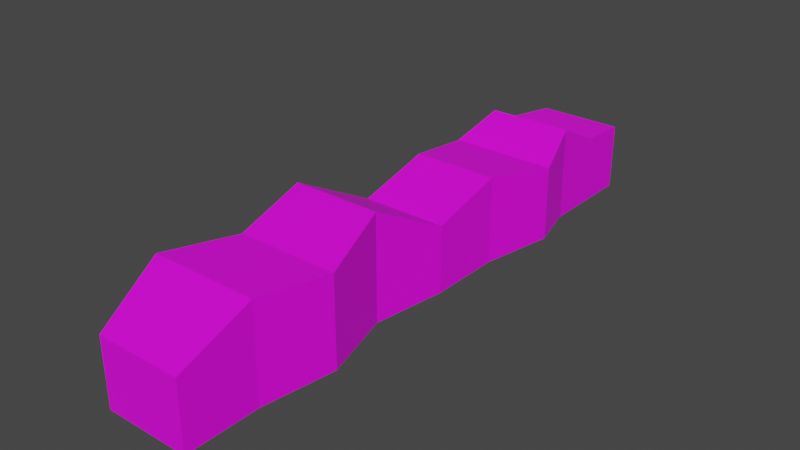 # Source: BooshGroup.blend  (saved by Blender 4.3.34; exported with 4.5.12 LTS)
import bpy
from mathutils import Matrix  # noqa: F401  (used for matrix-valued properties, if any)

bpy.ops.wm.read_factory_settings(use_empty=True)
scene = bpy.context.scene
scene.name = 'Scene'

# ---- collections
col_collection = bpy.data.collections.new('Collection'); scene.collection.children.link(col_collection)

# ---- images (referenced by path relative to the original .blend; pixels are not part of the script)
import os
ASSET_DIR = os.environ.get("B2B_ASSET_DIR", "")  # directory of the original .blend (textures are referenced by path, not embedded)
HERE = os.path.dirname(os.path.abspath(__file__))  # packed textures are extracted next to this script under _unpacked/

def load_image(name, relpath, width, height, colorspace="sRGB"):
    """Load a texture the original file referenced (path relative to the .blend, or extracted next to this script)."""
    p = next((c for c in (os.path.join(HERE, relpath), os.path.join(ASSET_DIR, relpath)) if relpath and os.path.exists(c)), "")
    if p:
        img = bpy.data.images.load(p, check_existing=True)
        img.name = name
    else:  # same state as the original file: an image datablock whose file is absent (Cycles renders it pink)
        img = bpy.data.images.new(name, width, height)
        img.source = "FILE"
        img.filepath = "//" + (relpath or name)
    img.colorspace_settings.name = colorspace
    return img
img_grassuv01_png = load_image('GrassUV01.png', 'WinterTrees.png', 1024, 1024, 'sRGB')

# ---- materials (node trees are filled in below, after node groups)
mat_grassmaterial = bpy.data.materials.new('GrassMaterial')
mat_grassmaterial.use_transparent_shadow = False

# ---- material node trees
mat_grassmaterial.use_nodes = True; mat_grassmaterial.node_tree.nodes.clear()
_N = mat_grassmaterial.node_tree.nodes; _L = mat_grassmaterial.node_tree.links
n0 = _N.new('ShaderNodeBsdfPrincipled'); n0.name = 'Principled BSDF'; n0.location = (10, 300)
n0.distribution = 'GGX'
n0.subsurface_method = 'BURLEY'
n0.inputs[3].default_value = 1.45
n0.inputs[27].default_value = (0.0, 0.0, 0.0, 1.0)
n0.inputs[28].default_value = 1.0
n1 = _N.new('ShaderNodeOutputMaterial'); n1.name = 'Material Output'; n1.location = (300, 300)
n2 = _N.new('ShaderNodeTexImage'); n2.name = 'Image Texture'; n2.location = (-314, 208)
n2.image = img_grassuv01_png
_L.new(n0.outputs[0], n1.inputs[0])
_L.new(n2.outputs[0], n0.inputs[0])
n1.is_active_output = True

# ---- world
world_world = bpy.data.worlds.new('World'); scene.world = world_world
world_world.use_nodes = True; world_world.node_tree.nodes.clear()
_N = world_world.node_tree.nodes; _L = world_world.node_tree.links
n0 = _N.new('ShaderNodeOutputWorld'); n0.name = 'World Output'; n0.location = (300, 300)
n1 = _N.new('ShaderNodeBackground'); n1.name = 'Background'; n1.location = (10, 300)
n1.inputs[0].default_value = (0.05088, 0.05088, 0.05088, 1.0)
_L.new(n1.outputs[0], n0.inputs[0])
n0.is_active_output = True
world_world.color = (0.05088, 0.05088, 0.05088)
world_world.use_sun_shadow = False
world_world.sun_shadow_jitter_overblur = 0.0

# ---- meshes
me_cube_001 = bpy.data.meshes.new('Cube.001')
me_cube_001.from_pydata([(-0.5243, -4.161, -0.5349), (-0.5243, -4.161, 0.3444), (-0.5243, 3.58, -0.5349), (-0.5243, 3.58, 0.3444), (0.5866, -4.161, -0.5349), (0.5866, -4.161, 0.3444), (0.5866, 3.58, -0.5349), (0.5866, 3.58, 0.3444), (-0.6379, 1.645, -0.5349), (-0.5243, -0.2903, -0.5349), (-0.5965, -2.226, -0.5349), (-0.5965, -2.226, 0.6286), (-0.5243, -0.2903, 0.3444), (-0.6379, 1.645, 0.4455), (0.7314, -2.226, -0.5349), (0.5866, -0.2903, -0.5349), (0.7664, 1.645, -0.5349), (0.7664, 1.645, 0.4455), (0.5866, -0.2903, 0.3444), (0.7314, -2.226, 0.6286), (-0.7115, -1.258, -0.5349), (-0.7115, -1.258, 0.8469), (0.4486, -1.258, -0.5349), (0.4486, -1.258, 0.8469), (-0.5243, 0.6773, -0.5349), (-0.5243, 0.6773, 0.6019), (0.5866, 0.6773, -0.5349), (0.5866, 0.6773, 0.6019), (-0.5243, 2.29, 0.698), (-0.6682, 2.935, 0.3781), (0.5866, 2.29, -0.5349), (0.5866, 2.935, -0.5349), (-0.6682, 2.935, -0.5349), (-0.5243, 2.29, -0.5349), (0.5866, 2.935, 0.3781), (0.5866, 2.29, 0.698), (-0.8172, -3.193, -0.5349), (0.5866, -3.193, 0.7165), (-0.8172, -3.193, 0.7165), (0.5866, -3.193, -0.5349)], [], [(32, 29, 3, 2), (2, 3, 7, 6), (39, 37, 5, 4), (4, 5, 1, 0), (37, 38, 1, 5), (35, 28, 13, 17), (27, 25, 12, 18), (23, 21, 11, 19), (30, 35, 17, 16), (26, 27, 18, 15), (22, 23, 19, 14), (36, 38, 11, 10), (20, 21, 12, 9), (24, 25, 13, 8), (10, 11, 21, 20), (15, 18, 23, 22), (18, 12, 21, 23), (9, 12, 25, 24), (16, 17, 27, 26), (17, 13, 25, 27), (6, 7, 34, 31), (31, 34, 35, 30), (7, 3, 29, 34), (34, 29, 28, 35), (8, 13, 28, 33), (33, 28, 29, 32), (0, 1, 38, 36), (19, 11, 38, 37), (14, 19, 37, 39)])
_uv = me_cube_001.uv_layers.new(name='UVMap')
_uv.uv.foreach_set('vector', [-0.5257, -0.001205, -0.5257, 0.601, -0.9617, 0.5788, -0.9617, -0.001205, 5.199, 0.9116, 4.3, 0.5917, 4.3, 0.01253, 5.199, 0.01253, -1.298, 1.011, -1.298, 1.777, -1.89, 1.549, -1.89, 1.011, 6.099, 0.01253, 6.099, 0.9116, 5.2, 0.5917, 5.2, 0.01253, -5.616, -0.03519, -5.637, 0.8597, -6.293, 0.6577, -6.277, -0.05047, -1.965, 0.0492, -1.981, 0.7574, -2.424, 0.8196, -2.404, -0.07562, -3.031, 0.02456, -3.048, 0.7327, -3.686, 0.718, -3.669, 0.009803, -4.367, 0.08173, -4.384, 0.8213, -5.014, 0.7333, -4.995, -0.1131, 2.12, 1.011, 2.12, 1.765, 1.71, 1.611, 1.71, 1.011, 1.108, 1.011, 1.108, 1.706, 0.5161, 1.549, 0.5161, 1.011, -0.08205, 1.011, -0.08205, 1.856, -0.6989, 1.723, -0.6989, 1.011, 3.571, -0.001205, 3.571, 0.8243, 2.916, 0.7663, 2.916, -0.001205, 2.274, -0.001205, 2.274, 0.9103, 1.623, 0.5788, 1.623, -0.001205, 0.9851, -0.001205, 0.9851, 0.7487, 0.3424, 0.6455, 0.3424, -0.001205, 2.916, -0.001205, 2.916, 0.7663, 2.274, 0.9103, 2.274, -0.001205, 0.5161, 1.011, 0.5161, 1.549, -0.08205, 1.856, -0.08205, 1.011, -3.669, 0.009803, -3.686, 0.718, -4.384, 0.8213, -4.367, 0.08173, 1.623, -0.001205, 1.623, 0.5788, 0.9851, 0.7487, 0.9851, -0.001205, 1.71, 1.011, 1.71, 1.611, 1.108, 1.706, 1.108, 1.011, -2.404, -0.07562, -2.424, 0.8196, -3.048, 0.7327, -3.031, 0.02456, 2.91, 1.011, 2.91, 1.549, 2.515, 1.569, 2.515, 1.011, 2.515, 1.011, 2.515, 1.569, 2.12, 1.765, 2.12, 1.011, -1.094, 0.06933, -1.11, 0.7775, -1.524, 0.8597, -1.506, 0.05981, -1.506, 0.05981, -1.524, 0.8597, -1.981, 0.7574, -1.965, 0.0492, 0.3424, -0.001205, 0.3424, 0.6455, -0.08968, 0.812, -0.08968, -0.001205, -0.08968, -0.001205, -0.08968, 0.812, -0.5257, 0.601, -0.5257, -0.001205, 4.238, -0.001205, 4.238, 0.5788, 3.571, 0.8243, 3.571, -0.001205, -4.995, -0.1131, -5.014, 0.7333, -5.637, 0.8597, -5.616, -0.03519, -0.6989, 1.011, -0.6989, 1.723, -1.298, 1.777, -1.298, 1.011])
me_cube_001.materials.append(mat_grassmaterial)
me_cube_001.use_remesh_fix_poles = True
me_cube_001.use_remesh_preserve_attributes = False
me_cube_001.use_mirror_vertex_groups = False
me_cube_001.update()

# ---- objects
ob_cube_001 = bpy.data.objects.new('Cube.001', me_cube_001)

# ---- transforms, parenting, visibility, modifiers, constraints
ob_cube_001.location = (-0.2244, 0.3323, 0.5622)
ob_cube_001.lineart.crease_threshold = 0.0

# ---- collection membership
col_collection.objects.link(ob_cube_001)

# ---- scene / render settings (as saved in the file)
scene.frame_start = 1; scene.frame_end = 250; scene.frame_set(0)
scene.render.engine = 'BLENDER_EEVEE_NEXT'
scene.cycles.use_denoising = False
scene.cycles.samples = 128
scene.cycles.sampling_pattern = 'TABULATED_SOBOL'
scene.cycles.use_adaptive_sampling = False
scene.cycles.use_light_tree = False
scene.view_settings.view_transform = 'Filmic'
bpy.context.view_layer.update()

# ---- added for rendering (the .blend has no active camera and no usable light): camera, sun
cam_auto = bpy.data.cameras.new('AutoCamera')
cam_auto.lens = 50.0
cam_auto.sensor_width = 36.0
cam_auto.clip_end = 1000.0
ob_auto_camera = bpy.data.objects.new('AutoCamera', cam_auto)
scene.collection.objects.link(ob_auto_camera)
ob_auto_camera.location = (7.17163, -8.86372, 6.65535)
ob_auto_camera.rotation_euler = (1.09748, -7.21219e-08, 0.694738)
scene.camera = ob_auto_camera
light_auto_sun = bpy.data.lights.new('AutoSun', 'SUN')
light_auto_sun.energy = 3.0
light_auto_sun.angle = 0.0523599
ob_auto_sun = bpy.data.objects.new('AutoSun', light_auto_sun)
scene.collection.objects.link(ob_auto_sun)
ob_auto_sun.rotation_euler = (0.872665, 0.174533, 0.523599)
bpy.context.view_layer.update()
